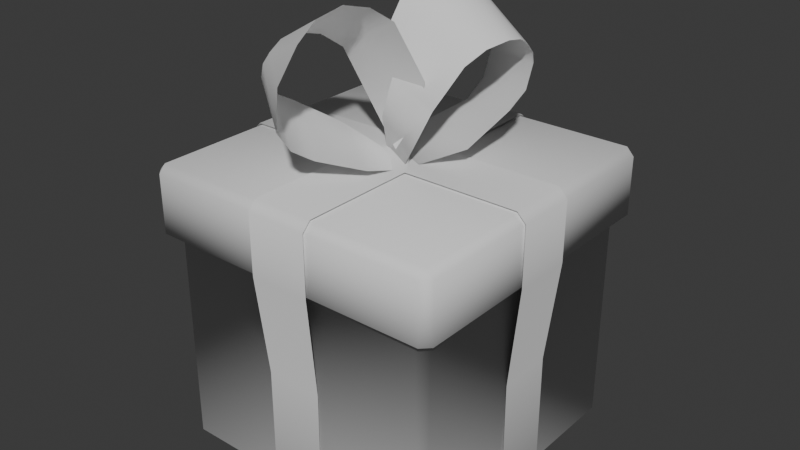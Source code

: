 # Source: present.blend  (saved by Blender 5.0.118; exported with 4.5.12 LTS)
import bpy
from mathutils import Matrix  # noqa: F401  (used for matrix-valued properties, if any)

bpy.ops.wm.read_factory_settings(use_empty=True)
scene = bpy.context.scene
scene.name = 'Scene'

# ---- collections
col_collection = bpy.data.collections.new('Collection'); scene.collection.children.link(col_collection)

# ---- world
world_world = bpy.data.worlds.new('World'); scene.world = world_world
world_world.use_nodes = True; world_world.node_tree.nodes.clear()
_N = world_world.node_tree.nodes; _L = world_world.node_tree.links
n0 = _N.new('ShaderNodeOutputWorld'); n0.name = 'World Output'; n0.location = (300, 300)
n1 = _N.new('ShaderNodeBackground'); n1.name = 'Background'; n1.location = (10, 300)
n1.inputs[0].default_value = (0.05088, 0.05088, 0.05088, 1.0)
_L.new(n1.outputs[0], n0.inputs[0])
n0.is_active_output = True
world_world.color = (0.05088, 0.05088, 0.05088)
world_world.use_sun_shadow = False
world_world.sun_shadow_jitter_overblur = 0.0

# ---- meshes
me_cube_001 = bpy.data.meshes.new('Cube.001')
me_cube_001.from_pydata([(-0.06, 0.06, -0.3048), (-0.06, -0.06, -0.3048), (0.06, 0.06, -0.3048), (0.06, -0.06, -0.3048), (0.06, -0.3036, -0.04058), (-0.06, -0.3036, -0.04058), (-0.06, 0.3036, -0.04058), (0.06, 0.3036, -0.04058), (0.3036, 0.06, -0.04058), (0.3036, -0.06, -0.04058), (-0.3036, -0.06, -0.04058), (-0.3036, 0.06, -0.04058), (0.06474, 0.06474, 0.3203), (0.06474, -0.06474, 0.3203), (-0.06474, 0.06474, 0.3203), (-0.06474, -0.06474, 0.3203), (0.06474, -0.3276, 0.1734), (-0.06474, -0.3276, 0.1734), (-0.06474, 0.3276, 0.1734), (0.06474, 0.3276, 0.1734), (0.3276, 0.06474, 0.1734), (0.3276, -0.06474, 0.1734), (-0.3276, -0.06474, 0.1734), (-0.3276, 0.06474, 0.1734), (0.06, 0.2857, -0.3044), (0.06, 0.3044, -0.2857), (-0.06, 0.2857, -0.3044), (-0.06, 0.3044, -0.2857), (-0.06, -0.2857, -0.3044), (-0.06, -0.3044, -0.2857), (0.06, -0.2857, -0.3044), (0.06, -0.3044, -0.2857), (-0.2857, 0.06, -0.3044), (-0.3044, 0.06, -0.2857), (-0.2857, -0.06, -0.3044), (-0.3044, -0.06, -0.2857), (0.2857, -0.06, -0.3044), (0.3044, -0.06, -0.2857), (0.2857, 0.06, -0.3044), (0.3044, 0.06, -0.2857), (-0.06474, 0.3093, 0.32), (-0.06474, 0.3281, 0.3012), (0.06474, 0.3093, 0.32), (0.06474, 0.3281, 0.3012), (0.06474, -0.3093, 0.32), (0.06474, -0.3281, 0.3012), (-0.06474, -0.3093, 0.32), (-0.06474, -0.3281, 0.3012), (-0.3093, -0.06474, 0.32), (-0.3281, -0.06474, 0.3012), (-0.3093, 0.06474, 0.32), (-0.3281, 0.06474, 0.3012), (0.3093, 0.06474, 0.32), (0.3281, 0.06474, 0.3012), (0.3093, -0.06474, 0.32), (0.3281, -0.06474, 0.3012), (0.04348, -0.03341, 0.3086), (-0.01174, -0.2156, 0.372), (-0.0221, 0.01585, 0.3039), (-0.1624, -0.1057, 0.4141), (-0.1649, -0.1872, 0.4821), (-0.01396, -0.3001, 0.4498), (-0.1618, -0.1662, 0.5237), (-0.004894, -0.2527, 0.5907), (-0.1572, -0.1033, 0.5459), (0.004124, -0.1523, 0.6361), (-0.1121, -0.02832, 0.5095), (0.05046, -0.07544, 0.5986), (-0.03764, 0.008765, 0.3103), (0.01423, 0.1891, 0.376), (0.03288, -0.03311, 0.3056), (0.1759, 0.09612, 0.4181), (0.1695, 0.1774, 0.4862), (0.007295, 0.2733, 0.4538), (0.1687, 0.1562, 0.5278), (0.003408, 0.2252, 0.5948), (0.171, 0.09318, 0.5499), (0.005301, 0.1245, 0.6401), (0.1342, 0.01377, 0.5136), (-0.03244, 0.04303, 0.6026), (0.03827, -0.1366, 0.3405), (-0.1244, -0.02552, 0.3588), (-0.1702, -0.1519, 0.4413), (-0.01956, -0.2639, 0.4041), (-0.1666, -0.1798, 0.5048), (-0.01963, -0.2874, 0.5246), (-0.1631, -0.1364, 0.5402), (-0.006533, -0.2059, 0.6221), (-0.137, -0.06006, 0.5367), (0.025, -0.1084, 0.6258), (-0.03952, 0.01223, 0.3413), (0.08104, -0.02821, 0.4853), (-0.02695, 0.1052, 0.3445), (0.1468, 0.01232, 0.3628), (0.1787, 0.143, 0.4453), (0.01677, 0.238, 0.4082), (0.172, 0.1703, 0.5088), (0.01431, 0.2613, 0.5287), (0.1733, 0.1267, 0.5442), (0.0101, 0.1789, 0.6261), (0.1555, 0.04802, 0.5407), (-0.0107, 0.07853, 0.6298), (0.1187, -0.05471, 0.4476), (-0.05774, -0.007231, 0.4893), (-0.2826, -0.3, -0.2838), (-0.3, -0.2826, -0.2838), (-0.2838, -0.2838, -0.3), (-0.3, 0.2826, -0.2838), (-0.2826, 0.3, -0.2838), (-0.2838, 0.2838, -0.3), (0.3, -0.2826, -0.2838), (0.2826, -0.3, -0.2838), (0.2838, -0.2838, -0.3), (0.3, 0.2826, -0.2838), (0.2838, 0.2838, -0.3), (0.2826, 0.3, -0.2838), (-0.2825, -0.3, 0.1708), (-0.3, -0.2825, 0.1708), (-0.3, 0.2825, 0.1708), (-0.2825, 0.3, 0.1708), (0.2825, 0.3, 0.1708), (0.3, 0.2825, 0.1708), (0.3, -0.2825, 0.1708), (0.2825, -0.3, 0.1708), (-0.3062, -0.3237, 0.1762), (-0.3237, -0.3062, 0.1762), (-0.3237, -0.3062, 0.2994), (-0.3062, -0.3237, 0.2994), (-0.3075, -0.3075, 0.3156), (-0.3062, 0.3237, 0.2994), (-0.3237, 0.3062, 0.2994), (-0.3075, 0.3075, 0.3156), (0.3062, 0.3237, 0.2994), (0.3075, 0.3075, 0.3156), (0.3237, 0.3062, 0.2994), (0.3062, -0.3237, 0.2994), (0.3237, -0.3062, 0.2994), (0.3075, -0.3075, 0.3156), (-0.3237, 0.3062, 0.1762), (-0.3062, 0.3237, 0.1762), (0.3062, 0.3237, 0.1762), (0.3237, 0.3062, 0.1762), (0.3237, -0.3062, 0.1762), (0.3062, -0.3237, 0.1762)], [], [(31, 4, 5, 29), (7, 6, 18, 19), (35, 10, 11, 33), (0, 2, 3, 1), (39, 8, 9, 37), (11, 10, 22, 23), (5, 4, 16, 17), (9, 8, 20, 21), (27, 6, 7, 25), (32, 0, 1, 34), (38, 36, 3, 2), (26, 24, 2, 0), (1, 3, 30, 28), (18, 41, 43, 19), (22, 49, 51, 23), (42, 40, 14, 12), (16, 45, 47, 17), (12, 14, 15, 13), (20, 53, 55, 21), (13, 15, 46, 44), (52, 12, 13, 54), (50, 48, 15, 14), (24, 26, 27, 25), (28, 30, 31, 29), (32, 34, 35, 33), (36, 38, 39, 37), (40, 42, 43, 41), (44, 46, 47, 45), (48, 50, 51, 49), (52, 54, 55, 53), (56, 58, 81, 80), (57, 59, 82, 83), (61, 60, 84, 85), (63, 62, 86, 87), (65, 64, 88, 89), (89, 88, 66, 67), (68, 70, 93, 92), (69, 71, 94, 95), (73, 72, 96, 97), (75, 74, 98, 99), (77, 76, 100, 101), (101, 100, 78, 79), (103, 79, 78, 102), (99, 98, 76, 77), (97, 96, 74, 75), (95, 94, 72, 73), (92, 93, 71, 69), (91, 67, 66, 90), (87, 86, 64, 65), (85, 84, 62, 63), (83, 82, 60, 61), (80, 81, 59, 57), (68, 103, 102, 70), (116, 104, 111, 123), (116, 123, 143, 124), (108, 119, 120, 115), (118, 117, 125, 138), (122, 121, 141, 142), (120, 119, 139, 140), (114, 112, 106, 109), (122, 110, 113, 121), (105, 117, 118, 107), (139, 129, 132, 140), (134, 136, 142, 141), (135, 127, 124, 143), (126, 130, 138, 125), (131, 128, 137, 133), (104, 105, 106), (107, 108, 109), (110, 111, 112), (113, 114, 115), (126, 127, 128), (129, 130, 131), (132, 133, 134), (135, 136, 137), (119, 108, 107, 118), (121, 113, 115, 120), (123, 111, 110, 122), (114, 109, 108, 115), (106, 112, 111, 104), (109, 106, 105, 107), (112, 114, 113, 110), (104, 116, 117, 105), (116, 124, 125, 117), (118, 138, 139, 119), (141, 121, 120, 140), (122, 142, 143, 123), (124, 127, 126, 125), (131, 133, 132, 129), (137, 128, 127, 135), (128, 131, 130, 126), (133, 137, 136, 134), (129, 139, 138, 130), (134, 141, 140, 132), (135, 143, 142, 136), (56, 91, 90, 58)])
me_cube_001.polygons.foreach_set('use_smooth', [True] * 96)
me_cube_001.polygons.foreach_set('material_index', [1, 1, 1, 1, 1, 1, 1, 1, 1, 1, 1, 1, 1, 1, 1, 1, 1, 1, 1, 1, 1, 1, 1, 1, 1, 1, 1, 1, 1, 1, 1, 1, 1, 1, 1, 1, 1, 1, 1, 1, 1, 1, 1, 1, 1, 1, 1, 1, 1, 1, 1, 1, 1, 0, 0, 0, 0, 0, 0, 0, 0, 0, 0, 0, 0, 0, 0, 0, 0, 0, 0, 0, 0, 0, 0, 0, 0, 0, 0, 0, 0, 0, 0, 0, 0, 0, 0, 0, 0, 0, 0, 0, 0, 0, 0, 1])
_uv = me_cube_001.uv_layers.new(name='UVMap')
_uv.uv.foreach_set('vector', [0.3817, 0.85, 0.5712, 0.85, 0.5712, 0.9, 0.3817, 0.9, 0.5712, 0.4, 0.5712, 0.35, 0.5712, 0.35, 0.5712, 0.4, 0.3817, 0.1, 0.5712, 0.1, 0.5712, 0.15, 0.3817, 0.15, 0.225, 0.6, 0.275, 0.6, 0.275, 0.65, 0.225, 0.65, 0.3817, 0.6, 0.5712, 0.6, 0.5712, 0.65, 0.3817, 0.65, 0.5712, 0.15, 0.5712, 0.1, 0.5712, 0.1, 0.5712, 0.15, 0.5712, 0.9, 0.5712, 0.85, 0.5712, 0.85, 0.5712, 0.9, 0.5712, 0.65, 0.5712, 0.6, 0.5712, 0.6, 0.5712, 0.65, 0.3817, 0.35, 0.5712, 0.35, 0.5712, 0.4, 0.3817, 0.4, 0.1317, 0.6, 0.225, 0.6, 0.225, 0.65, 0.1317, 0.65, 0.3683, 0.6, 0.3683, 0.65, 0.275, 0.65, 0.275, 0.6, 0.225, 0.5067, 0.275, 0.5067, 0.275, 0.6, 0.225, 0.6, 0.225, 0.65, 0.275, 0.65, 0.275, 0.7433, 0.225, 0.7433, 0.5712, 0.35, 0.6188, 0.35, 0.6188, 0.4, 0.5712, 0.4, 0.5712, 0.1, 0.6188, 0.1, 0.6188, 0.15, 0.5712, 0.15, 0.725, 0.5062, 0.775, 0.5062, 0.775, 0.6, 0.725, 0.6, 0.5712, 0.85, 0.6188, 0.85, 0.6188, 0.9, 0.5712, 0.9, 0.725, 0.6, 0.775, 0.6, 0.775, 0.65, 0.725, 0.65, 0.5712, 0.6, 0.6188, 0.6, 0.6188, 0.65, 0.5712, 0.65, 0.725, 0.65, 0.775, 0.65, 0.775, 0.7438, 0.725, 0.7438, 0.6312, 0.6, 0.725, 0.6, 0.725, 0.65, 0.6312, 0.65, 0.8688, 0.6, 0.8688, 0.65, 0.775, 0.65, 0.775, 0.6, 0.275, 0.5067, 0.225, 0.5067, 0.225, 0.5, 0.275, 0.5, 0.225, 0.7433, 0.275, 0.7433, 0.275, 0.75, 0.225, 0.75, 0.1317, 0.6, 0.1317, 0.65, 0.125, 0.65, 0.125, 0.6, 0.3683, 0.65, 0.3683, 0.6, 0.3817, 0.6, 0.3817, 0.65, 0.625, 0.35, 0.625, 0.4, 0.6188, 0.4, 0.6188, 0.35, 0.625, 0.85, 0.625, 0.9, 0.6188, 0.9, 0.6188, 0.85, 0.625, 0.1, 0.625, 0.15, 0.6188, 0.15, 0.6188, 0.1, 0.6312, 0.6, 0.6312, 0.65, 0.6188, 0.65, 0.6188, 0.6, 0.725, 0.6, 0.775, 0.6, 0.775, 0.625, 0.725, 0.625, 0.725, 0.65, 0.775, 0.65, 0.775, 0.65, 0.725, 0.65, 0.725, 0.65, 0.775, 0.65, 0.775, 0.65, 0.725, 0.65, 0.725, 0.65, 0.775, 0.65, 0.775, 0.65, 0.725, 0.65, 0.725, 0.65, 0.775, 0.65, 0.775, 0.65, 0.725, 0.65, 0.725, 0.65, 0.775, 0.65, 0.775, 0.65, 0.725, 0.65, 0.725, 0.6, 0.775, 0.6, 0.775, 0.625, 0.725, 0.625, 0.725, 0.65, 0.775, 0.65, 0.775, 0.65, 0.725, 0.65, 0.725, 0.65, 0.775, 0.65, 0.775, 0.65, 0.725, 0.65, 0.725, 0.65, 0.775, 0.65, 0.775, 0.65, 0.725, 0.65, 0.725, 0.65, 0.775, 0.65, 0.775, 0.65, 0.725, 0.65, 0.725, 0.65, 0.775, 0.65, 0.775, 0.65, 0.725, 0.65, 0.725, 0.625, 0.725, 0.65, 0.775, 0.65, 0.775, 0.625, 0.725, 0.65, 0.775, 0.65, 0.775, 0.65, 0.725, 0.65, 0.725, 0.65, 0.775, 0.65, 0.775, 0.65, 0.725, 0.65, 0.725, 0.65, 0.775, 0.65, 0.775, 0.65, 0.725, 0.65, 0.725, 0.625, 0.775, 0.625, 0.775, 0.65, 0.725, 0.65, 0.725, 0.625, 0.725, 0.65, 0.775, 0.65, 0.775, 0.625, 0.725, 0.65, 0.775, 0.65, 0.775, 0.65, 0.725, 0.65, 0.725, 0.65, 0.775, 0.65, 0.775, 0.65, 0.725, 0.65, 0.725, 0.65, 0.775, 0.65, 0.775, 0.65, 0.725, 0.65, 0.725, 0.625, 0.775, 0.625, 0.775, 0.65, 0.725, 0.65, 0.725, 0.6, 0.725, 0.625, 0.775, 0.625, 0.775, 0.6, 0.5712, 0.9927, 0.3817, 0.9927, 0.3817, 0.7573, 0.5712, 0.7573, 0.5712, 0.9927, 0.5712, 0.7573, 0.5712, 0.7568, 0.5712, 0.9932, 0.3817, 0.2573, 0.5712, 0.2573, 0.5712, 0.4927, 0.3817, 0.4927, 0.5712, 0.2427, 0.5712, 0.007287, 0.5712, 0.006754, 0.5712, 0.2432, 0.5712, 0.7427, 0.5712, 0.5073, 0.5712, 0.5068, 0.5712, 0.7432, 0.5712, 0.4927, 0.5712, 0.2573, 0.5712, 0.2568, 0.5712, 0.4932, 0.3683, 0.5067, 0.3683, 0.7433, 0.1317, 0.7433, 0.1317, 0.5067, 0.5712, 0.7427, 0.3817, 0.7427, 0.3817, 0.5073, 0.5712, 0.5073, 0.3817, 0.007265, 0.5712, 0.007287, 0.5712, 0.2427, 0.3817, 0.2427, 0.5712, 0.2568, 0.6188, 0.2567, 0.6188, 0.4933, 0.5712, 0.4932, 0.6188, 0.5067, 0.6188, 0.7433, 0.5712, 0.7432, 0.5712, 0.5068, 0.6188, 0.7567, 0.6188, 0.9933, 0.5712, 0.9932, 0.5712, 0.7568, 0.6188, 0.006734, 0.6188, 0.2433, 0.5712, 0.2432, 0.5712, 0.006754, 0.8688, 0.5062, 0.8688, 0.7438, 0.6312, 0.7438, 0.6312, 0.5062, 0.1323, 0.75, 0.125, 0.7427, 0.1317, 0.7433, 0.125, 0.5073, 0.1323, 0.5, 0.1317, 0.5067, 0.375, 0.7427, 0.3677, 0.75, 0.3683, 0.7433, 0.375, 0.5073, 0.3683, 0.5067, 0.3677, 0.5, 0.6188, 0.006734, 0.6188, 0.0, 0.625, 0.006241, 0.6188, 0.25, 0.6188, 0.2433, 0.625, 0.2438, 0.6188, 0.4933, 0.625, 0.4938, 0.6188, 0.5, 0.6188, 0.7567, 0.6188, 0.75, 0.625, 0.7562, 0.5712, 0.2573, 0.3817, 0.2573, 0.3817, 0.2427, 0.5712, 0.2427, 0.5712, 0.5073, 0.3817, 0.5073, 0.3817, 0.4927, 0.5712, 0.4927, 0.5712, 0.7573, 0.3817, 0.7573, 0.3817, 0.7427, 0.5712, 0.7427, 0.3683, 0.5067, 0.1317, 0.5067, 0.1323, 0.5, 0.3677, 0.5, 0.1317, 0.7433, 0.3683, 0.7433, 0.3677, 0.75, 0.1323, 0.75, 0.1317, 0.5067, 0.1317, 0.7433, 0.125, 0.7427, 0.125, 0.5073, 0.3683, 0.7433, 0.3683, 0.5067, 0.3817, 0.5073, 0.3817, 0.7427, 0.3817, 0.0, 0.5712, 0.0, 0.5712, 0.007287, 0.3817, 0.007265, 0.5712, 0.0, 0.5712, 0.0, 0.5712, 0.006754, 0.5712, 0.007287, 0.5712, 0.2427, 0.5712, 0.2432, 0.5712, 0.2568, 0.5712, 0.2573, 0.5712, 0.5068, 0.5712, 0.5073, 0.5712, 0.4927, 0.5712, 0.4932, 0.5712, 0.7427, 0.5712, 0.7432, 0.5712, 0.7568, 0.5712, 0.7573, 0.5712, 0.0, 0.6188, 0.0, 0.6188, 0.006734, 0.5712, 0.006754, 0.625, 0.2562, 0.625, 0.4938, 0.6188, 0.4933, 0.6188, 0.2567, 0.625, 0.7562, 0.625, 0.9938, 0.6188, 0.9933, 0.6188, 0.7567, 0.625, 0.006241, 0.625, 0.2438, 0.6188, 0.2433, 0.6188, 0.006734, 0.6312, 0.5062, 0.6312, 0.7438, 0.6188, 0.7433, 0.6188, 0.5067, 0.6188, 0.2567, 0.5712, 0.2568, 0.5712, 0.2432, 0.6188, 0.2433, 0.6188, 0.5067, 0.5712, 0.5068, 0.5712, 0.4932, 0.6188, 0.4933, 0.6188, 0.7567, 0.5712, 0.7568, 0.5712, 0.7432, 0.6188, 0.7433, 0.725, 0.6, 0.725, 0.625, 0.775, 0.625, 0.775, 0.6])
me_cube_001.materials.append(None)
me_cube_001.materials.append(None)
me_cube_001.update()

# ---- objects
ob_present = bpy.data.objects.new('Present', me_cube_001)

# ---- transforms, parenting, visibility, modifiers, constraints
ob_present.location = (0.0, 0.0, 0.0)

# ---- collection membership
col_collection.objects.link(ob_present)

# ---- scene / render settings (as saved in the file)
scene.frame_start = 1; scene.frame_end = 250; scene.frame_set(1)
scene.render.engine = 'BLENDER_EEVEE_NEXT'
scene.render.bake_bias = 0.0
scene.render.bake_samples = 0
scene.cycles.sampling_pattern = 'TABULATED_SOBOL'
scene.eevee.ray_tracing_options.trace_max_roughness = 0.0
bpy.context.view_layer.update()

# ---- added for rendering (the .blend has no active camera and no usable light): camera, sun
cam_auto = bpy.data.cameras.new('AutoCamera')
cam_auto.lens = 50.0
cam_auto.sensor_width = 36.0
cam_auto.clip_end = 1000.0
ob_auto_camera = bpy.data.objects.new('AutoCamera', cam_auto)
scene.collection.objects.link(ob_auto_camera)
ob_auto_camera.location = (1.2253, -1.47036, 1.14789)
ob_auto_camera.rotation_euler = (1.09748, -7.21219e-08, 0.694738)
scene.camera = ob_auto_camera
light_auto_sun = bpy.data.lights.new('AutoSun', 'SUN')
light_auto_sun.energy = 3.0
light_auto_sun.angle = 0.0523599
ob_auto_sun = bpy.data.objects.new('AutoSun', light_auto_sun)
scene.collection.objects.link(ob_auto_sun)
ob_auto_sun.rotation_euler = (0.872665, 0.174533, 0.523599)
bpy.context.view_layer.update()

